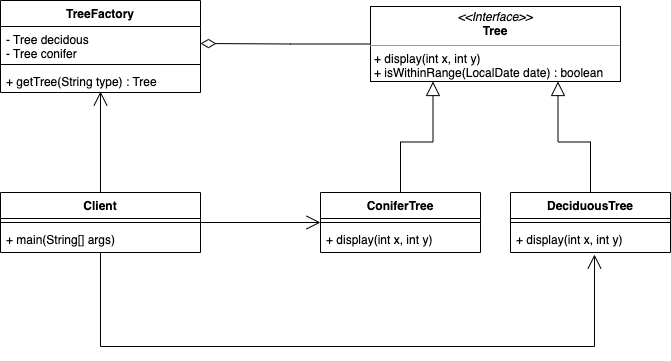

The diagram above was exported from draw.io. Its source (the exported page's mxGraphModel, read from the mxfile embedded in the PNG):
<mxGraphModel dx="2066" dy="2298" grid="1" gridSize="10" guides="1" tooltips="1" connect="1" arrows="1" fold="1" page="1" pageScale="1" pageWidth="827" pageHeight="1169" math="0" shadow="0">
  <root>
    <mxCell id="0" />
    <mxCell id="1" parent="0" />
    <mxCell id="XRB_GiAOFgcwgfwPqTR9-27" style="edgeStyle=orthogonalEdgeStyle;rounded=0;orthogonalLoop=1;jettySize=auto;html=1;entryX=0;entryY=-0.154;entryDx=0;entryDy=0;entryPerimeter=0;endArrow=open;endFill=0;endSize=12;" edge="1" parent="1" source="XRB_GiAOFgcwgfwPqTR9-1" target="XRB_GiAOFgcwgfwPqTR9-8">
      <mxGeometry relative="1" as="geometry" />
    </mxCell>
    <mxCell id="XRB_GiAOFgcwgfwPqTR9-32" style="edgeStyle=orthogonalEdgeStyle;rounded=0;orthogonalLoop=1;jettySize=auto;html=1;entryX=0.5;entryY=0.958;entryDx=0;entryDy=0;entryPerimeter=0;endArrow=open;endFill=0;endSize=12;" edge="1" parent="1" source="XRB_GiAOFgcwgfwPqTR9-1" target="XRB_GiAOFgcwgfwPqTR9-12">
      <mxGeometry relative="1" as="geometry" />
    </mxCell>
    <mxCell id="XRB_GiAOFgcwgfwPqTR9-1" value="Client" style="swimlane;fontStyle=1;align=center;verticalAlign=top;childLayout=stackLayout;horizontal=1;startSize=26;horizontalStack=0;resizeParent=1;resizeParentMax=0;resizeLast=0;collapsible=1;marginBottom=0;" vertex="1" parent="1">
      <mxGeometry x="90" y="-304" width="200" height="60" as="geometry" />
    </mxCell>
    <mxCell id="XRB_GiAOFgcwgfwPqTR9-3" value="" style="line;strokeWidth=1;fillColor=none;align=left;verticalAlign=middle;spacingTop=-1;spacingLeft=3;spacingRight=3;rotatable=0;labelPosition=right;points=[];portConstraint=eastwest;" vertex="1" parent="XRB_GiAOFgcwgfwPqTR9-1">
      <mxGeometry y="26" width="200" height="8" as="geometry" />
    </mxCell>
    <mxCell id="XRB_GiAOFgcwgfwPqTR9-4" value="+ main(String[] args)" style="text;strokeColor=none;fillColor=none;align=left;verticalAlign=top;spacingLeft=4;spacingRight=4;overflow=hidden;rotatable=0;points=[[0,0.5],[1,0.5]];portConstraint=eastwest;" vertex="1" parent="XRB_GiAOFgcwgfwPqTR9-1">
      <mxGeometry y="34" width="200" height="26" as="geometry" />
    </mxCell>
    <mxCell id="XRB_GiAOFgcwgfwPqTR9-29" style="edgeStyle=orthogonalEdgeStyle;rounded=0;orthogonalLoop=1;jettySize=auto;html=1;entryX=0.25;entryY=1;entryDx=0;entryDy=0;endArrow=block;endFill=0;endSize=12;" edge="1" parent="1" source="XRB_GiAOFgcwgfwPqTR9-5" target="XRB_GiAOFgcwgfwPqTR9-17">
      <mxGeometry relative="1" as="geometry" />
    </mxCell>
    <mxCell id="XRB_GiAOFgcwgfwPqTR9-5" value="ConiferTree" style="swimlane;fontStyle=1;align=center;verticalAlign=top;childLayout=stackLayout;horizontal=1;startSize=26;horizontalStack=0;resizeParent=1;resizeParentMax=0;resizeLast=0;collapsible=1;marginBottom=0;" vertex="1" parent="1">
      <mxGeometry x="410" y="-304" width="160" height="60" as="geometry" />
    </mxCell>
    <mxCell id="XRB_GiAOFgcwgfwPqTR9-7" value="" style="line;strokeWidth=1;fillColor=none;align=left;verticalAlign=middle;spacingTop=-1;spacingLeft=3;spacingRight=3;rotatable=0;labelPosition=right;points=[];portConstraint=eastwest;" vertex="1" parent="XRB_GiAOFgcwgfwPqTR9-5">
      <mxGeometry y="26" width="160" height="8" as="geometry" />
    </mxCell>
    <mxCell id="XRB_GiAOFgcwgfwPqTR9-8" value="+ display(int x, int y)" style="text;strokeColor=none;fillColor=none;align=left;verticalAlign=top;spacingLeft=4;spacingRight=4;overflow=hidden;rotatable=0;points=[[0,0.5],[1,0.5]];portConstraint=eastwest;" vertex="1" parent="XRB_GiAOFgcwgfwPqTR9-5">
      <mxGeometry y="34" width="160" height="26" as="geometry" />
    </mxCell>
    <mxCell id="XRB_GiAOFgcwgfwPqTR9-9" value="TreeFactory" style="swimlane;fontStyle=1;align=center;verticalAlign=top;childLayout=stackLayout;horizontal=1;startSize=26;horizontalStack=0;resizeParent=1;resizeParentMax=0;resizeLast=0;collapsible=1;marginBottom=0;" vertex="1" parent="1">
      <mxGeometry x="90" y="-496" width="200" height="92" as="geometry" />
    </mxCell>
    <mxCell id="XRB_GiAOFgcwgfwPqTR9-10" value="- Tree decidous&#10;- Tree conifer" style="text;strokeColor=none;fillColor=none;align=left;verticalAlign=top;spacingLeft=4;spacingRight=4;overflow=hidden;rotatable=0;points=[[0,0.5],[1,0.5]];portConstraint=eastwest;" vertex="1" parent="XRB_GiAOFgcwgfwPqTR9-9">
      <mxGeometry y="26" width="200" height="34" as="geometry" />
    </mxCell>
    <mxCell id="XRB_GiAOFgcwgfwPqTR9-11" value="" style="line;strokeWidth=1;fillColor=none;align=left;verticalAlign=middle;spacingTop=-1;spacingLeft=3;spacingRight=3;rotatable=0;labelPosition=right;points=[];portConstraint=eastwest;" vertex="1" parent="XRB_GiAOFgcwgfwPqTR9-9">
      <mxGeometry y="60" width="200" height="8" as="geometry" />
    </mxCell>
    <mxCell id="XRB_GiAOFgcwgfwPqTR9-12" value="+ getTree(String type) : Tree" style="text;strokeColor=none;fillColor=none;align=left;verticalAlign=top;spacingLeft=4;spacingRight=4;overflow=hidden;rotatable=0;points=[[0,0.5],[1,0.5]];portConstraint=eastwest;" vertex="1" parent="XRB_GiAOFgcwgfwPqTR9-9">
      <mxGeometry y="68" width="200" height="24" as="geometry" />
    </mxCell>
    <mxCell id="XRB_GiAOFgcwgfwPqTR9-33" style="edgeStyle=orthogonalEdgeStyle;rounded=0;orthogonalLoop=1;jettySize=auto;html=1;entryX=1;entryY=0.5;entryDx=0;entryDy=0;endArrow=diamondThin;endFill=0;strokeWidth=1;endSize=13;" edge="1" parent="1" source="XRB_GiAOFgcwgfwPqTR9-17" target="XRB_GiAOFgcwgfwPqTR9-10">
      <mxGeometry relative="1" as="geometry" />
    </mxCell>
    <mxCell id="XRB_GiAOFgcwgfwPqTR9-17" value="&lt;p style=&quot;margin:0px;margin-top:4px;text-align:center;&quot;&gt;&lt;i&gt;&amp;lt;&amp;lt;Interface&amp;gt;&amp;gt;&lt;/i&gt;&lt;br&gt;&lt;b&gt;Tree&lt;/b&gt;&lt;/p&gt;&lt;hr size=&quot;1&quot;&gt;&lt;p style=&quot;margin:0px;margin-left:4px;&quot;&gt;+ display(int x, int y)&lt;br&gt;+ isWithinRange(LocalDate date) : boolean&lt;/p&gt;" style="verticalAlign=top;align=left;overflow=fill;fontSize=12;fontFamily=Helvetica;html=1;" vertex="1" parent="1">
      <mxGeometry x="460" y="-490" width="250" height="75" as="geometry" />
    </mxCell>
    <mxCell id="XRB_GiAOFgcwgfwPqTR9-30" style="edgeStyle=orthogonalEdgeStyle;rounded=0;orthogonalLoop=1;jettySize=auto;html=1;entryX=0.75;entryY=1;entryDx=0;entryDy=0;endArrow=block;endFill=0;endSize=12;" edge="1" parent="1" source="XRB_GiAOFgcwgfwPqTR9-24" target="XRB_GiAOFgcwgfwPqTR9-17">
      <mxGeometry relative="1" as="geometry" />
    </mxCell>
    <mxCell id="XRB_GiAOFgcwgfwPqTR9-24" value="DeciduousTree" style="swimlane;fontStyle=1;align=center;verticalAlign=top;childLayout=stackLayout;horizontal=1;startSize=26;horizontalStack=0;resizeParent=1;resizeParentMax=0;resizeLast=0;collapsible=1;marginBottom=0;" vertex="1" parent="1">
      <mxGeometry x="600" y="-304" width="160" height="60" as="geometry" />
    </mxCell>
    <mxCell id="XRB_GiAOFgcwgfwPqTR9-25" value="" style="line;strokeWidth=1;fillColor=none;align=left;verticalAlign=middle;spacingTop=-1;spacingLeft=3;spacingRight=3;rotatable=0;labelPosition=right;points=[];portConstraint=eastwest;" vertex="1" parent="XRB_GiAOFgcwgfwPqTR9-24">
      <mxGeometry y="26" width="160" height="8" as="geometry" />
    </mxCell>
    <mxCell id="XRB_GiAOFgcwgfwPqTR9-26" value="+ display(int x, int y)" style="text;strokeColor=none;fillColor=none;align=left;verticalAlign=top;spacingLeft=4;spacingRight=4;overflow=hidden;rotatable=0;points=[[0,0.5],[1,0.5]];portConstraint=eastwest;" vertex="1" parent="XRB_GiAOFgcwgfwPqTR9-24">
      <mxGeometry y="34" width="160" height="26" as="geometry" />
    </mxCell>
    <mxCell id="XRB_GiAOFgcwgfwPqTR9-28" style="edgeStyle=orthogonalEdgeStyle;rounded=0;orthogonalLoop=1;jettySize=auto;html=1;entryX=0.525;entryY=1.077;entryDx=0;entryDy=0;entryPerimeter=0;endArrow=open;endFill=0;endSize=12;" edge="1" parent="1" source="XRB_GiAOFgcwgfwPqTR9-4" target="XRB_GiAOFgcwgfwPqTR9-26">
      <mxGeometry relative="1" as="geometry">
        <Array as="points">
          <mxPoint x="190" y="-150" />
          <mxPoint x="684" y="-150" />
        </Array>
      </mxGeometry>
    </mxCell>
  </root>
</mxGraphModel>